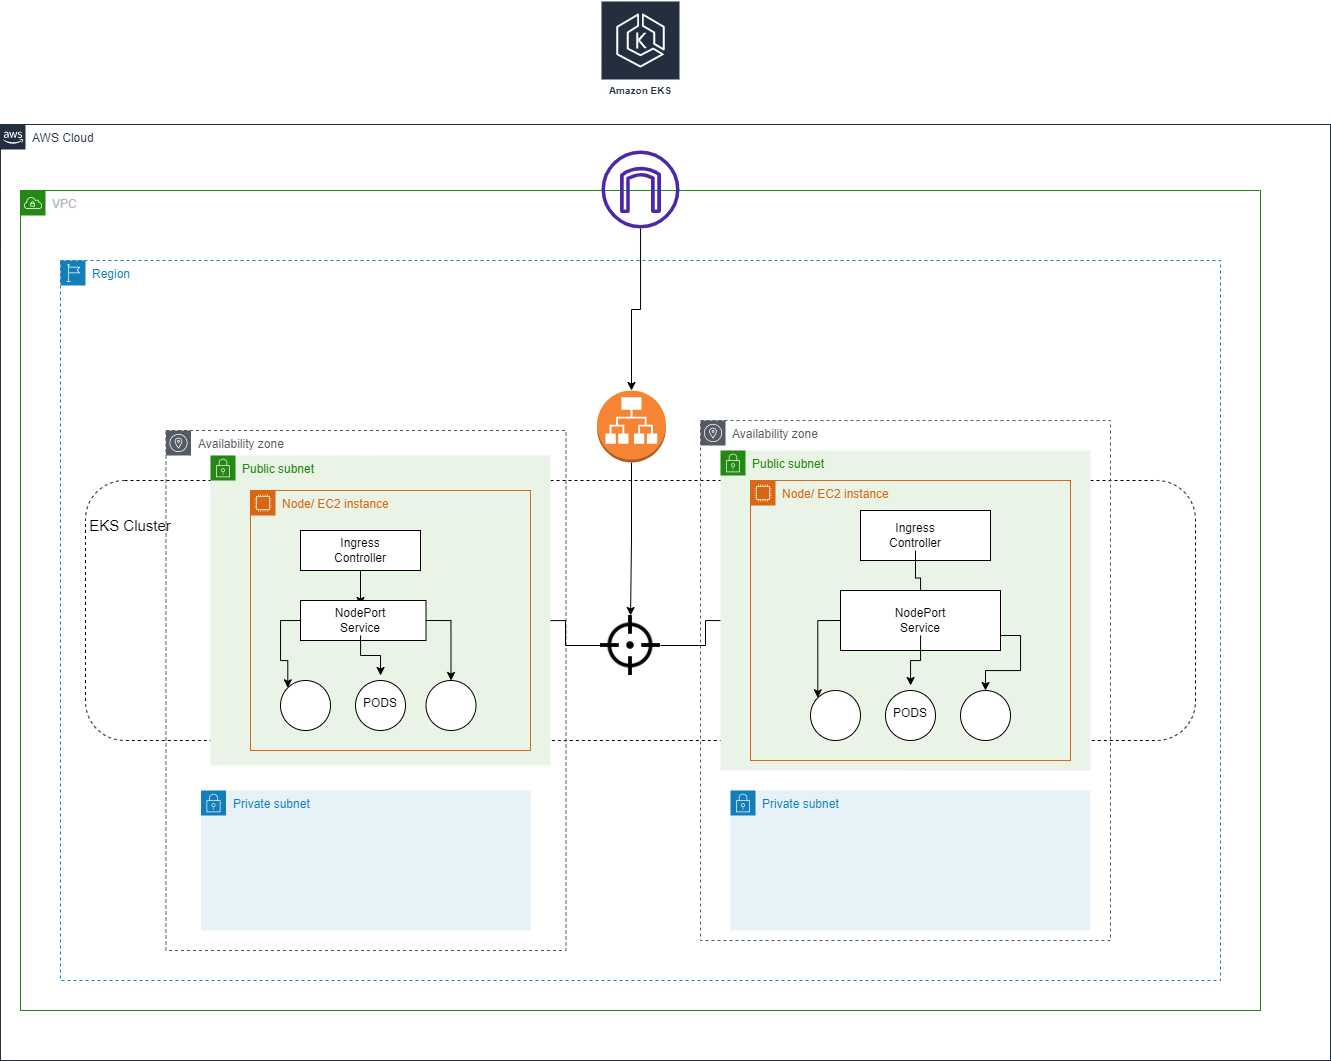

The diagram above was exported from draw.io. Its source (the exported page's mxGraphModel, read from the mxfile embedded in the PNG):
<mxGraphModel dx="1379" dy="705" grid="1" gridSize="10" guides="1" tooltips="1" connect="1" arrows="1" fold="1" page="1" pageScale="1" pageWidth="850" pageHeight="1100" math="0" shadow="0">
  <root>
    <mxCell id="0" />
    <mxCell id="1" parent="0" />
    <mxCell id="EBM-bH2YF1vud2KKkAk5-51" value="" style="rounded=1;whiteSpace=wrap;html=1;dashed=1;fillColor=none;" vertex="1" parent="1">
      <mxGeometry x="105" y="500" width="1110" height="260" as="geometry" />
    </mxCell>
    <mxCell id="EBM-bH2YF1vud2KKkAk5-19" value="AWS Cloud" style="points=[[0,0],[0.25,0],[0.5,0],[0.75,0],[1,0],[1,0.25],[1,0.5],[1,0.75],[1,1],[0.75,1],[0.5,1],[0.25,1],[0,1],[0,0.75],[0,0.5],[0,0.25]];outlineConnect=0;gradientColor=none;html=1;whiteSpace=wrap;fontSize=12;fontStyle=0;shape=mxgraph.aws4.group;grIcon=mxgraph.aws4.group_aws_cloud_alt;strokeColor=#232F3E;fillColor=none;verticalAlign=top;align=left;spacingLeft=30;fontColor=#232F3E;dashed=0;" vertex="1" parent="1">
      <mxGeometry x="20" y="144" width="1330" height="936" as="geometry" />
    </mxCell>
    <mxCell id="EBM-bH2YF1vud2KKkAk5-1" value="VPC" style="points=[[0,0],[0.25,0],[0.5,0],[0.75,0],[1,0],[1,0.25],[1,0.5],[1,0.75],[1,1],[0.75,1],[0.5,1],[0.25,1],[0,1],[0,0.75],[0,0.5],[0,0.25]];outlineConnect=0;gradientColor=none;html=1;whiteSpace=wrap;fontSize=12;fontStyle=0;shape=mxgraph.aws4.group;grIcon=mxgraph.aws4.group_vpc;strokeColor=#248814;fillColor=none;verticalAlign=top;align=left;spacingLeft=30;fontColor=#AAB7B8;dashed=0;" vertex="1" parent="1">
      <mxGeometry x="40" y="210" width="1240" height="820" as="geometry" />
    </mxCell>
    <mxCell id="EBM-bH2YF1vud2KKkAk5-3" value="Region" style="points=[[0,0],[0.25,0],[0.5,0],[0.75,0],[1,0],[1,0.25],[1,0.5],[1,0.75],[1,1],[0.75,1],[0.5,1],[0.25,1],[0,1],[0,0.75],[0,0.5],[0,0.25]];outlineConnect=0;gradientColor=none;html=1;whiteSpace=wrap;fontSize=12;fontStyle=0;shape=mxgraph.aws4.group;grIcon=mxgraph.aws4.group_region;strokeColor=#147EBA;fillColor=none;verticalAlign=top;align=left;spacingLeft=30;fontColor=#147EBA;dashed=1;" vertex="1" parent="1">
      <mxGeometry x="80" y="280" width="1160" height="720" as="geometry" />
    </mxCell>
    <mxCell id="EBM-bH2YF1vud2KKkAk5-4" value="Availability zone" style="sketch=0;outlineConnect=0;gradientColor=none;html=1;whiteSpace=wrap;fontSize=12;fontStyle=0;shape=mxgraph.aws4.group;grIcon=mxgraph.aws4.group_availability_zone;strokeColor=#545B64;fillColor=none;verticalAlign=top;align=left;spacingLeft=30;fontColor=#545B64;dashed=1;" vertex="1" parent="1">
      <mxGeometry x="720" y="440" width="410" height="520" as="geometry" />
    </mxCell>
    <mxCell id="EBM-bH2YF1vud2KKkAk5-5" value="Availability zone" style="sketch=0;outlineConnect=0;gradientColor=none;html=1;whiteSpace=wrap;fontSize=12;fontStyle=0;shape=mxgraph.aws4.group;grIcon=mxgraph.aws4.group_availability_zone;strokeColor=#545B64;fillColor=none;verticalAlign=top;align=left;spacingLeft=30;fontColor=#545B64;dashed=1;" vertex="1" parent="1">
      <mxGeometry x="185.5" y="450" width="400" height="520" as="geometry" />
    </mxCell>
    <mxCell id="EBM-bH2YF1vud2KKkAk5-17" value="" style="edgeStyle=orthogonalEdgeStyle;rounded=0;orthogonalLoop=1;jettySize=auto;html=1;" edge="1" parent="1" source="EBM-bH2YF1vud2KKkAk5-6" target="EBM-bH2YF1vud2KKkAk5-7">
      <mxGeometry relative="1" as="geometry" />
    </mxCell>
    <mxCell id="EBM-bH2YF1vud2KKkAk5-6" value="" style="outlineConnect=0;dashed=0;verticalLabelPosition=bottom;verticalAlign=top;align=center;html=1;shape=mxgraph.aws3.application_load_balancer;fillColor=#F58534;gradientColor=none;" vertex="1" parent="1">
      <mxGeometry x="616.5" y="410" width="69" height="72" as="geometry" />
    </mxCell>
    <mxCell id="EBM-bH2YF1vud2KKkAk5-55" value="" style="edgeStyle=orthogonalEdgeStyle;rounded=0;orthogonalLoop=1;jettySize=auto;html=1;fontSize=15;" edge="1" parent="1" source="EBM-bH2YF1vud2KKkAk5-7" target="EBM-bH2YF1vud2KKkAk5-20">
      <mxGeometry relative="1" as="geometry" />
    </mxCell>
    <mxCell id="EBM-bH2YF1vud2KKkAk5-56" value="" style="edgeStyle=orthogonalEdgeStyle;rounded=0;orthogonalLoop=1;jettySize=auto;html=1;fontSize=15;" edge="1" parent="1" source="EBM-bH2YF1vud2KKkAk5-7" target="EBM-bH2YF1vud2KKkAk5-21">
      <mxGeometry relative="1" as="geometry" />
    </mxCell>
    <mxCell id="EBM-bH2YF1vud2KKkAk5-7" value="" style="shape=image;html=1;verticalAlign=top;verticalLabelPosition=bottom;labelBackgroundColor=#ffffff;imageAspect=0;aspect=fixed;image=https://cdn3.iconfinder.com/data/icons/essential-pack/32/21-Target-128.png" vertex="1" parent="1">
      <mxGeometry x="620" y="635" width="60" height="60" as="geometry" />
    </mxCell>
    <mxCell id="EBM-bH2YF1vud2KKkAk5-12" value="" style="edgeStyle=orthogonalEdgeStyle;rounded=0;orthogonalLoop=1;jettySize=auto;html=1;" edge="1" parent="1" source="EBM-bH2YF1vud2KKkAk5-11" target="EBM-bH2YF1vud2KKkAk5-6">
      <mxGeometry relative="1" as="geometry" />
    </mxCell>
    <mxCell id="EBM-bH2YF1vud2KKkAk5-11" value="" style="sketch=0;outlineConnect=0;fontColor=#232F3E;gradientColor=none;fillColor=#4D27AA;strokeColor=none;dashed=0;verticalLabelPosition=bottom;verticalAlign=top;align=center;html=1;fontSize=12;fontStyle=0;aspect=fixed;pointerEvents=1;shape=mxgraph.aws4.internet_gateway;" vertex="1" parent="1">
      <mxGeometry x="621" y="170" width="78" height="78" as="geometry" />
    </mxCell>
    <mxCell id="EBM-bH2YF1vud2KKkAk5-13" value="Private subnet" style="points=[[0,0],[0.25,0],[0.5,0],[0.75,0],[1,0],[1,0.25],[1,0.5],[1,0.75],[1,1],[0.75,1],[0.5,1],[0.25,1],[0,1],[0,0.75],[0,0.5],[0,0.25]];outlineConnect=0;gradientColor=none;html=1;whiteSpace=wrap;fontSize=12;fontStyle=0;shape=mxgraph.aws4.group;grIcon=mxgraph.aws4.group_security_group;grStroke=0;strokeColor=#147EBA;fillColor=#E6F2F8;verticalAlign=top;align=left;spacingLeft=30;fontColor=#147EBA;dashed=0;" vertex="1" parent="1">
      <mxGeometry x="220.5" y="810" width="330" height="140" as="geometry" />
    </mxCell>
    <mxCell id="EBM-bH2YF1vud2KKkAk5-14" value="Private subnet" style="points=[[0,0],[0.25,0],[0.5,0],[0.75,0],[1,0],[1,0.25],[1,0.5],[1,0.75],[1,1],[0.75,1],[0.5,1],[0.25,1],[0,1],[0,0.75],[0,0.5],[0,0.25]];outlineConnect=0;gradientColor=none;html=1;whiteSpace=wrap;fontSize=12;fontStyle=0;shape=mxgraph.aws4.group;grIcon=mxgraph.aws4.group_security_group;grStroke=0;strokeColor=#147EBA;fillColor=#E6F2F8;verticalAlign=top;align=left;spacingLeft=30;fontColor=#147EBA;dashed=0;" vertex="1" parent="1">
      <mxGeometry x="750" y="810" width="360" height="140" as="geometry" />
    </mxCell>
    <mxCell id="EBM-bH2YF1vud2KKkAk5-15" value="Public subnet" style="points=[[0,0],[0.25,0],[0.5,0],[0.75,0],[1,0],[1,0.25],[1,0.5],[1,0.75],[1,1],[0.75,1],[0.5,1],[0.25,1],[0,1],[0,0.75],[0,0.5],[0,0.25]];outlineConnect=0;gradientColor=none;html=1;whiteSpace=wrap;fontSize=12;fontStyle=0;shape=mxgraph.aws4.group;grIcon=mxgraph.aws4.group_security_group;grStroke=0;strokeColor=#248814;fillColor=#E9F3E6;verticalAlign=top;align=left;spacingLeft=30;fontColor=#248814;dashed=0;" vertex="1" parent="1">
      <mxGeometry x="740" y="470" width="370" height="320" as="geometry" />
    </mxCell>
    <mxCell id="EBM-bH2YF1vud2KKkAk5-16" value="Public subnet" style="points=[[0,0],[0.25,0],[0.5,0],[0.75,0],[1,0],[1,0.25],[1,0.5],[1,0.75],[1,1],[0.75,1],[0.5,1],[0.25,1],[0,1],[0,0.75],[0,0.5],[0,0.25]];outlineConnect=0;gradientColor=none;html=1;whiteSpace=wrap;fontSize=12;fontStyle=0;shape=mxgraph.aws4.group;grIcon=mxgraph.aws4.group_security_group;grStroke=0;strokeColor=#248814;fillColor=#E9F3E6;verticalAlign=top;align=left;spacingLeft=30;fontColor=#248814;dashed=0;" vertex="1" parent="1">
      <mxGeometry x="230" y="475" width="340" height="310" as="geometry" />
    </mxCell>
    <mxCell id="EBM-bH2YF1vud2KKkAk5-18" value="Amazon EKS" style="sketch=0;outlineConnect=0;fontColor=#232F3E;gradientColor=none;strokeColor=#ffffff;fillColor=#232F3E;dashed=0;verticalLabelPosition=middle;verticalAlign=bottom;align=center;html=1;whiteSpace=wrap;fontSize=10;fontStyle=1;spacing=3;shape=mxgraph.aws4.productIcon;prIcon=mxgraph.aws4.eks;" vertex="1" parent="1">
      <mxGeometry x="620" y="20" width="80" height="100" as="geometry" />
    </mxCell>
    <mxCell id="EBM-bH2YF1vud2KKkAk5-20" value="Node/ EC2 instance" style="points=[[0,0],[0.25,0],[0.5,0],[0.75,0],[1,0],[1,0.25],[1,0.5],[1,0.75],[1,1],[0.75,1],[0.5,1],[0.25,1],[0,1],[0,0.75],[0,0.5],[0,0.25]];outlineConnect=0;gradientColor=none;html=1;whiteSpace=wrap;fontSize=12;fontStyle=0;shape=mxgraph.aws4.group;grIcon=mxgraph.aws4.group_ec2_instance_contents;strokeColor=#D86613;fillColor=none;verticalAlign=top;align=left;spacingLeft=30;fontColor=#D86613;dashed=0;" vertex="1" parent="1">
      <mxGeometry x="270" y="510" width="280" height="260" as="geometry" />
    </mxCell>
    <mxCell id="EBM-bH2YF1vud2KKkAk5-21" value="Node/ EC2 instance" style="points=[[0,0],[0.25,0],[0.5,0],[0.75,0],[1,0],[1,0.25],[1,0.5],[1,0.75],[1,1],[0.75,1],[0.5,1],[0.25,1],[0,1],[0,0.75],[0,0.5],[0,0.25]];outlineConnect=0;gradientColor=none;html=1;whiteSpace=wrap;fontSize=12;fontStyle=0;shape=mxgraph.aws4.group;grIcon=mxgraph.aws4.group_ec2_instance_contents;strokeColor=#D86613;fillColor=none;verticalAlign=top;align=left;spacingLeft=30;fontColor=#D86613;dashed=0;" vertex="1" parent="1">
      <mxGeometry x="770" y="500" width="320" height="280" as="geometry" />
    </mxCell>
    <mxCell id="EBM-bH2YF1vud2KKkAk5-47" style="edgeStyle=orthogonalEdgeStyle;rounded=0;orthogonalLoop=1;jettySize=auto;html=1;exitX=0.5;exitY=1;exitDx=0;exitDy=0;entryX=0.5;entryY=0;entryDx=0;entryDy=0;" edge="1" parent="1" source="EBM-bH2YF1vud2KKkAk5-23" target="EBM-bH2YF1vud2KKkAk5-28">
      <mxGeometry relative="1" as="geometry" />
    </mxCell>
    <mxCell id="EBM-bH2YF1vud2KKkAk5-23" value="" style="rounded=0;whiteSpace=wrap;html=1;" vertex="1" parent="1">
      <mxGeometry x="320" y="550" width="120" height="40" as="geometry" />
    </mxCell>
    <mxCell id="EBM-bH2YF1vud2KKkAk5-24" value="Ingress Controller" style="text;html=1;strokeColor=none;fillColor=none;align=center;verticalAlign=middle;whiteSpace=wrap;rounded=0;" vertex="1" parent="1">
      <mxGeometry x="350" y="555" width="60" height="30" as="geometry" />
    </mxCell>
    <mxCell id="EBM-bH2YF1vud2KKkAk5-25" value="" style="rounded=0;whiteSpace=wrap;html=1;" vertex="1" parent="1">
      <mxGeometry x="880" y="530" width="130" height="50" as="geometry" />
    </mxCell>
    <mxCell id="EBM-bH2YF1vud2KKkAk5-40" value="" style="edgeStyle=orthogonalEdgeStyle;rounded=0;orthogonalLoop=1;jettySize=auto;html=1;" edge="1" parent="1" source="EBM-bH2YF1vud2KKkAk5-26" target="EBM-bH2YF1vud2KKkAk5-30">
      <mxGeometry relative="1" as="geometry" />
    </mxCell>
    <mxCell id="EBM-bH2YF1vud2KKkAk5-26" value="Ingress Controller" style="text;html=1;strokeColor=none;fillColor=none;align=center;verticalAlign=middle;whiteSpace=wrap;rounded=0;" vertex="1" parent="1">
      <mxGeometry x="905" y="540" width="60" height="30" as="geometry" />
    </mxCell>
    <mxCell id="EBM-bH2YF1vud2KKkAk5-49" style="edgeStyle=orthogonalEdgeStyle;rounded=0;orthogonalLoop=1;jettySize=auto;html=1;exitX=1;exitY=0.5;exitDx=0;exitDy=0;entryX=0.5;entryY=0;entryDx=0;entryDy=0;" edge="1" parent="1" source="EBM-bH2YF1vud2KKkAk5-27" target="EBM-bH2YF1vud2KKkAk5-33">
      <mxGeometry relative="1" as="geometry" />
    </mxCell>
    <mxCell id="EBM-bH2YF1vud2KKkAk5-50" style="edgeStyle=orthogonalEdgeStyle;rounded=0;orthogonalLoop=1;jettySize=auto;html=1;exitX=0;exitY=0.5;exitDx=0;exitDy=0;entryX=0;entryY=0;entryDx=0;entryDy=0;" edge="1" parent="1" source="EBM-bH2YF1vud2KKkAk5-27" target="EBM-bH2YF1vud2KKkAk5-31">
      <mxGeometry relative="1" as="geometry" />
    </mxCell>
    <mxCell id="EBM-bH2YF1vud2KKkAk5-27" value="" style="rounded=0;whiteSpace=wrap;html=1;" vertex="1" parent="1">
      <mxGeometry x="320" y="620" width="125.5" height="40" as="geometry" />
    </mxCell>
    <mxCell id="EBM-bH2YF1vud2KKkAk5-48" value="" style="edgeStyle=orthogonalEdgeStyle;rounded=0;orthogonalLoop=1;jettySize=auto;html=1;" edge="1" parent="1" source="EBM-bH2YF1vud2KKkAk5-28" target="EBM-bH2YF1vud2KKkAk5-38">
      <mxGeometry relative="1" as="geometry" />
    </mxCell>
    <mxCell id="EBM-bH2YF1vud2KKkAk5-28" value="NodePort Service" style="text;html=1;strokeColor=none;fillColor=none;align=center;verticalAlign=middle;whiteSpace=wrap;rounded=0;" vertex="1" parent="1">
      <mxGeometry x="350" y="625" width="60" height="30" as="geometry" />
    </mxCell>
    <mxCell id="EBM-bH2YF1vud2KKkAk5-44" style="edgeStyle=orthogonalEdgeStyle;rounded=0;orthogonalLoop=1;jettySize=auto;html=1;exitX=0;exitY=0.5;exitDx=0;exitDy=0;entryX=0;entryY=0;entryDx=0;entryDy=0;" edge="1" parent="1" source="EBM-bH2YF1vud2KKkAk5-29" target="EBM-bH2YF1vud2KKkAk5-34">
      <mxGeometry relative="1" as="geometry" />
    </mxCell>
    <mxCell id="EBM-bH2YF1vud2KKkAk5-45" style="edgeStyle=orthogonalEdgeStyle;rounded=0;orthogonalLoop=1;jettySize=auto;html=1;exitX=1;exitY=0.75;exitDx=0;exitDy=0;entryX=0.5;entryY=0;entryDx=0;entryDy=0;" edge="1" parent="1" source="EBM-bH2YF1vud2KKkAk5-29" target="EBM-bH2YF1vud2KKkAk5-36">
      <mxGeometry relative="1" as="geometry" />
    </mxCell>
    <mxCell id="EBM-bH2YF1vud2KKkAk5-29" value="" style="rounded=0;whiteSpace=wrap;html=1;" vertex="1" parent="1">
      <mxGeometry x="860" y="610" width="160" height="60" as="geometry" />
    </mxCell>
    <mxCell id="EBM-bH2YF1vud2KKkAk5-46" value="" style="edgeStyle=orthogonalEdgeStyle;rounded=0;orthogonalLoop=1;jettySize=auto;html=1;" edge="1" parent="1" source="EBM-bH2YF1vud2KKkAk5-30" target="EBM-bH2YF1vud2KKkAk5-39">
      <mxGeometry relative="1" as="geometry" />
    </mxCell>
    <mxCell id="EBM-bH2YF1vud2KKkAk5-30" value="NodePort Service" style="text;html=1;strokeColor=none;fillColor=none;align=center;verticalAlign=middle;whiteSpace=wrap;rounded=0;" vertex="1" parent="1">
      <mxGeometry x="910" y="625" width="60" height="30" as="geometry" />
    </mxCell>
    <mxCell id="EBM-bH2YF1vud2KKkAk5-31" value="" style="ellipse;whiteSpace=wrap;html=1;aspect=fixed;" vertex="1" parent="1">
      <mxGeometry x="300" y="700" width="50" height="50" as="geometry" />
    </mxCell>
    <mxCell id="EBM-bH2YF1vud2KKkAk5-33" value="" style="ellipse;whiteSpace=wrap;html=1;aspect=fixed;" vertex="1" parent="1">
      <mxGeometry x="445.5" y="700" width="50" height="50" as="geometry" />
    </mxCell>
    <mxCell id="EBM-bH2YF1vud2KKkAk5-34" value="" style="ellipse;whiteSpace=wrap;html=1;aspect=fixed;" vertex="1" parent="1">
      <mxGeometry x="830" y="710" width="50" height="50" as="geometry" />
    </mxCell>
    <mxCell id="EBM-bH2YF1vud2KKkAk5-35" value="" style="ellipse;whiteSpace=wrap;html=1;aspect=fixed;" vertex="1" parent="1">
      <mxGeometry x="905" y="710" width="50" height="50" as="geometry" />
    </mxCell>
    <mxCell id="EBM-bH2YF1vud2KKkAk5-36" value="" style="ellipse;whiteSpace=wrap;html=1;aspect=fixed;" vertex="1" parent="1">
      <mxGeometry x="980" y="710" width="50" height="50" as="geometry" />
    </mxCell>
    <mxCell id="EBM-bH2YF1vud2KKkAk5-37" value="" style="ellipse;whiteSpace=wrap;html=1;aspect=fixed;" vertex="1" parent="1">
      <mxGeometry x="375" y="700" width="50" height="50" as="geometry" />
    </mxCell>
    <mxCell id="EBM-bH2YF1vud2KKkAk5-38" value="PODS" style="text;html=1;strokeColor=none;fillColor=none;align=center;verticalAlign=middle;whiteSpace=wrap;rounded=0;" vertex="1" parent="1">
      <mxGeometry x="345" y="695" width="110" height="55" as="geometry" />
    </mxCell>
    <mxCell id="EBM-bH2YF1vud2KKkAk5-39" value="PODS" style="text;html=1;strokeColor=none;fillColor=none;align=center;verticalAlign=middle;whiteSpace=wrap;rounded=0;" vertex="1" parent="1">
      <mxGeometry x="875" y="705" width="110" height="55" as="geometry" />
    </mxCell>
    <mxCell id="EBM-bH2YF1vud2KKkAk5-52" value="&lt;font style=&quot;font-size: 15px&quot;&gt;EKS Cluster&lt;/font&gt;" style="text;html=1;strokeColor=none;fillColor=none;align=center;verticalAlign=middle;whiteSpace=wrap;rounded=0;dashed=1;" vertex="1" parent="1">
      <mxGeometry x="90" y="510" width="120" height="70" as="geometry" />
    </mxCell>
  </root>
</mxGraphModel>